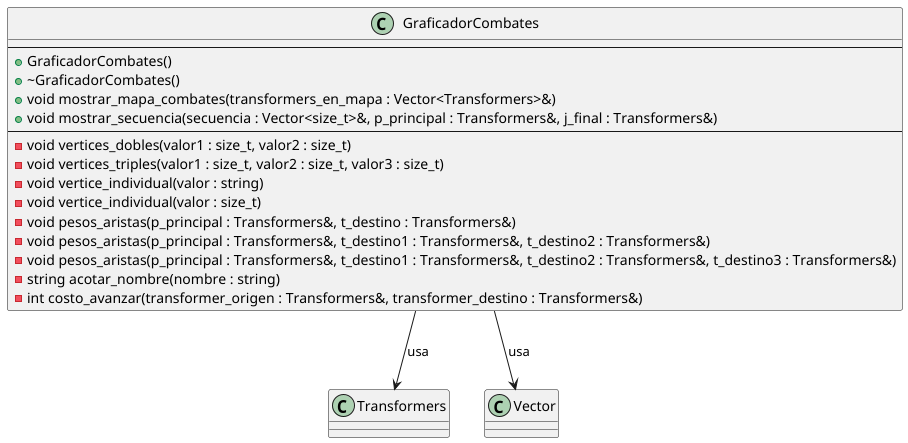

The diagram above was rendered by PlantUML. Its source (embedded in the PNG):
@startuml
'https://plantuml.com/class-diagram


class Transformers
class Vector

class GraficadorCombates {
    ---
    + GraficadorCombates()
    + ~GraficadorCombates()
    + void mostrar_mapa_combates(transformers_en_mapa : Vector<Transformers>&)
    + void mostrar_secuencia(secuencia : Vector<size_t>&, p_principal : Transformers&, j_final : Transformers&)
    ---
    - void vertices_dobles(valor1 : size_t, valor2 : size_t)
    - void vertices_triples(valor1 : size_t, valor2 : size_t, valor3 : size_t)
    - void vertice_individual(valor : string)
    - void vertice_individual(valor : size_t)
    - void pesos_aristas(p_principal : Transformers&, t_destino : Transformers&)
    - void pesos_aristas(p_principal : Transformers&, t_destino1 : Transformers&, t_destino2 : Transformers&)
    - void pesos_aristas(p_principal : Transformers&, t_destino1 : Transformers&, t_destino2 : Transformers&, t_destino3 : Transformers&)
    - string acotar_nombre(nombre : string)
    - int costo_avanzar(transformer_origen : Transformers&, transformer_destino : Transformers&)
}

' Relaciones
GraficadorCombates --> Transformers : "usa"
GraficadorCombates --> Vector : "usa"

@enduml